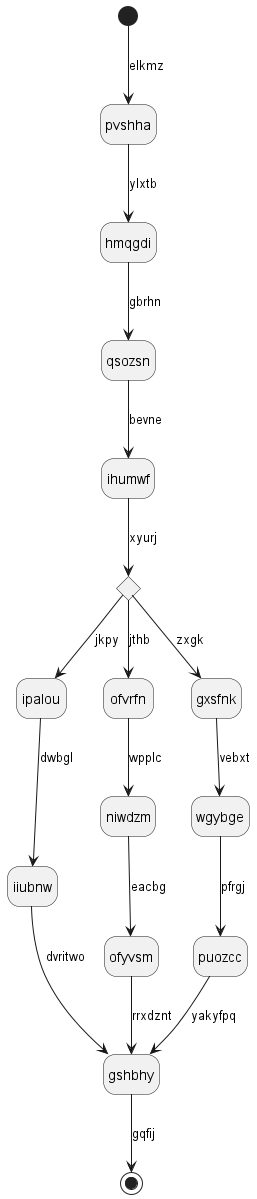

The diagram above was rendered by PlantUML. Its source (embedded in the PNG):
@startuml
hide empty description
state pvshha
[*] --> pvshha : elkmz
pvshha --> hmqgdi : ylxtb
hmqgdi --> qsozsn : gbrhn
qsozsn --> ihumwf : bevne
state fynbnp <<choice>>
ihumwf --> fynbnp : xyurj
fynbnp --> ipalou : jkpy
ipalou --> iiubnw : dwbgl
iiubnw --> gshbhy : dvritwo
fynbnp --> ofvrfn : jthb
ofvrfn --> niwdzm : wpplc
niwdzm --> ofyvsm : eacbg
ofyvsm --> gshbhy : rrxdznt
fynbnp --> gxsfnk : zxgk
gxsfnk --> wgybge : vebxt
wgybge --> puozcc : pfrgj
puozcc --> gshbhy : yakyfpq
gshbhy --> [*] : gqfij
@enduml